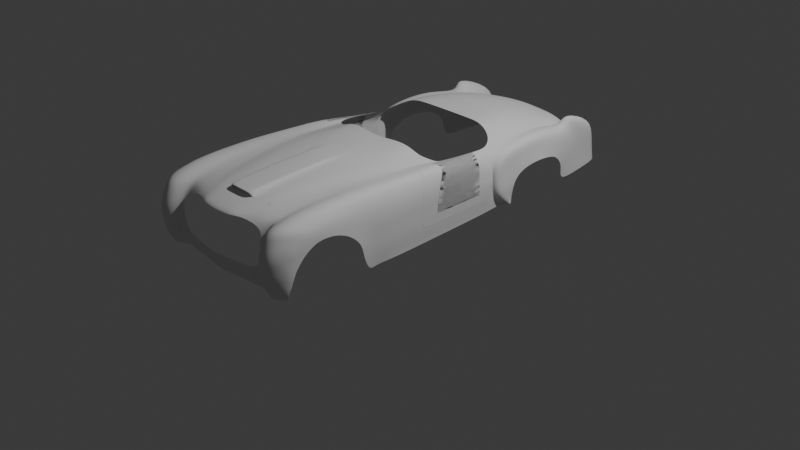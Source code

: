 # Source: 15.blend  (saved by Blender 4.0.36; exported with 4.5.12 LTS)
import bpy
from mathutils import Matrix  # noqa: F401  (used for matrix-valued properties, if any)

bpy.ops.wm.read_factory_settings(use_empty=True)
scene = bpy.context.scene
scene.name = 'Scene'

# ---- collections
col_collection = bpy.data.collections.new('Collection'); scene.collection.children.link(col_collection)
col_reference = bpy.data.collections.new('Reference'); scene.collection.children.link(col_reference)

# ---- world
world_world = bpy.data.worlds.new('World'); scene.world = world_world
world_world.use_nodes = True; world_world.node_tree.nodes.clear()
_N = world_world.node_tree.nodes; _L = world_world.node_tree.links
n0 = _N.new('ShaderNodeOutputWorld'); n0.name = 'World Output'; n0.location = (300, 300)
n1 = _N.new('ShaderNodeBackground'); n1.name = 'Background'; n1.location = (10, 300)
n1.inputs[0].default_value = (0.05088, 0.05088, 0.05088, 1.0)
_L.new(n1.outputs[0], n0.inputs[0])
n0.is_active_output = True
world_world.color = (0.05088, 0.05088, 0.05088)
world_world.use_sun_shadow = False
world_world.sun_shadow_jitter_overblur = 0.0

# ---- cameras
cam_camera = bpy.data.cameras.new('Camera')
cam_camera.clip_end = 100.0
cam_camera.ortho_scale = 7.314

# ---- lights
light_light = bpy.data.lights.new('Light', 'POINT')
light_light.transmission_factor = 0.0
light_light.use_soft_falloff = False
light_light.energy = 1000.0
light_light.shadow_soft_size = 0.1
light_light.shadow_maximum_resolution = 0.006
light_light.use_absolute_resolution = True

# ---- meshes
me_plane = bpy.data.meshes.new('Plane')
me_plane.from_pydata([(1.117, -1.038, -0.03583), (0.9004, 0.9897, -0.0998), (0.0, -1.088, 0.03806), (0.0, 1.056, -0.06999), (0.6143, -1.084, 0.01201), (0.4366, 1.03, -0.07747), (1.056, -0.3773, 0.005515), (0.0, -0.3956, 0.1707), (0.5489, -0.3872, 0.1041), (0.9621, 0.3333, -0.006381), (0.0, 0.3107, 0.1599), (0.475, 0.3243, 0.1019), (0.5489, -0.3872, 0.1041), (0.0, -0.3956, 0.1707)], [], [(11, 9, 1, 5), (10, 11, 5, 3), (2, 4, 8, 7), (4, 0, 6, 8), (7, 8, 11, 10), (8, 6, 9, 11)])
me_plane.polygons.foreach_set('use_smooth', [True] * 6)
_uv = me_plane.uv_layers.new(name='UVMap')
_uv.uv.foreach_set('vector', [0.7558, 0.6208, 1.0, 0.6581, 1.0, 1.0, 0.7558, 1.0, 0.5, 0.6017, 0.7558, 0.6208, 0.7558, 1.0, 0.5, 1.0, 0.5, 0.0, 0.7558, 0.0, 0.7558, 0.2893, 0.5, 0.2893, 0.7558, 0.0, 1.0, 0.0, 1.0, 0.2893, 0.7558, 0.2893, 0.5, 0.2893, 0.7558, 0.2893, 0.7558, 0.6208, 0.5, 0.6017, 0.7558, 0.2893, 1.0, 0.2893, 1.0, 0.6581, 0.7558, 0.6208])
me_plane.materials.append(None)
me_plane.update()
me_plane_001 = bpy.data.meshes.new('Plane.001')
me_plane_001.from_pydata([(0.5433, -0.8505, -0.0173), (1.062, 1.193, -0.09552), (0.0, -0.9774, -4.631e-05), (0.0, 1.056, 0.05282), (0.838, 0.09689, -0.03318), (0.7044, -0.4551, -0.01697), (0.318, -0.9516, -0.002179), (0.5883, 1.1, -0.00911), (0.4695, 0.05405, 0.0417), (0.3893, -0.5022, 0.03719), (0.6202, -0.6919, -0.0206), (0.0, -0.8872, 0.006186), (0.3412, -0.8153, 0.01057), (0.9415, 0.6365, -0.06465), (0.5326, 0.5986, 0.01112), (0.2416, 1.077, 0.03868), (0.2379, 0.03262, 0.04446), (0.2395, -0.5486, 0.03842), (0.1905, -0.964, -0.001154), (0.2423, -0.8265, 0.0145), (0.2418, 0.578, 0.0285), (0.4515, -0.9052, -0.01005), (0.8301, 1.141, -0.04761), (0.6671, 0.0805, 0.01052), (0.5651, -0.4733, 0.01765), (0.4925, -0.7518, 0.01069), (0.7517, 0.6222, -0.01975), (0.0, 0.558, 0.07758), (0.0, -0.5463, 0.09779), (0.0, 0.01228, 0.09943), (0.2327, 0.03306, 0.09182), (0.0, -0.8568, 0.09445), (0.2343, -0.5478, 0.09117), (0.24, -0.8195, 0.08955), (0.2366, 0.5777, 0.0667), (0.1711, 1.07, 0.04296), (0.2222, -0.8762, 0.004594), (0.1649, 0.02677, 0.09412), (0.166, -0.5473, 0.09317), (0.1594, -0.8544, 0.09294), (0.1676, 0.5717, 0.06999), (0.0, -0.8574, 0.08704), (0.0, -0.8604, 0.008139), (0.1778, -0.8577, 0.006032), (0.2222, -0.8457, 0.06537), (0.225, -0.8028, 0.006995), (0.1594, -0.855, 0.08552), (0.0, -0.8235, 0.08289), (0.0, -0.8259, 0.01141), (0.1684, -0.8232, 0.009708), (0.2243, -0.8201, 0.08071), (0.1589, -0.8234, 0.05377), (0.0, -0.718, 0.06668), (0.0, -0.7201, 0.01423), (0.1819, -0.7185, 0.01326), (0.2204, -0.7158, 0.06529), (0.2265, -0.7175, 0.01689), (0.1812, -0.7165, 0.06571), (0.5926, -0.7488, -0.01941), (0.3329, -0.8642, 0.005994), (0.4778, -0.8069, 0.003244)], [], [(26, 13, 1, 22), (24, 5, 4, 23), (25, 10, 5, 24), (19, 12, 9, 17), (17, 9, 8, 16), (20, 14, 7, 15), (36, 59, 12, 19), (60, 58, 10, 25), (16, 8, 14, 20), (23, 4, 13, 26), (20, 15, 34), (39, 31, 41, 46), (19, 17, 32, 33), (8, 23, 26, 14), (59, 60, 25, 12), (12, 25, 24, 9), (9, 24, 23, 8), (14, 26, 22, 7), (37, 30, 34, 40), (40, 34, 15, 35), (38, 32, 30, 37), (39, 33, 32, 38), (17, 16, 30, 32), (16, 20, 34, 30), (31, 39, 38, 28), (28, 38, 37, 29), (27, 40, 35, 3), (29, 37, 40, 27), (11, 36, 43, 42), (2, 18, 36, 11), (42, 43, 49, 48), (19, 33, 44, 45), (33, 39, 46, 44), (49, 45, 56, 54), (48, 49, 54, 53), (45, 44, 50), (44, 46, 51, 50), (46, 41, 47, 51), (54, 56, 55, 57), (53, 54, 57, 52), (45, 50, 55, 56), (50, 51, 57, 55), (51, 47, 52, 57), (6, 21, 60, 59), (21, 0, 58, 60), (18, 6, 59, 36), (36, 19, 45, 49, 43)])
me_plane_001.polygons.foreach_set('use_smooth', [True] * 47)
_k = {(19, 33): 0.2767, (44, 45): 0.7596, (41, 46): 0.7596, (44, 46): 0.7596}
me_plane_001.attributes.new('crease_edge', 'FLOAT', 'EDGE').data.foreach_set('value', [_k.get((min(e.vertices), max(e.vertices)), 0.0) for e in me_plane_001.edges])
_uv = me_plane_001.uv_layers.new(name='UVMap')
_uv.uv.foreach_set('vector', [0.9155, 0.7515, 1.0, 0.7515, 1.0, 1.0, 0.9155, 1.0, 0.9155, 0.2004, 1.0, 0.2004, 1.0, 0.481, 0.9155, 0.481, 0.9155, 0.05908, 1.0, 0.05908, 1.0, 0.2004, 0.9155, 0.2004, 0.6753, 0.04712, 0.7926, 0.05908, 0.7926, 0.2004, 0.6753, 0.1875, 0.6753, 0.1875, 0.7926, 0.2004, 0.7926, 0.481, 0.6455, 0.481, 0.6411, 0.7515, 0.7926, 0.7515, 0.7926, 1.0, 0.6276, 1.0, 0.6753, 0.03021, 0.7926, 0.03787, 0.7926, 0.05908, 0.6753, 0.04712, 0.9155, 0.03787, 1.0, 0.03787, 1.0, 0.05908, 0.9155, 0.05908, 0.6455, 0.481, 0.7926, 0.481, 0.7926, 0.7515, 0.6411, 0.7515, 0.9155, 0.481, 1.0, 0.481, 1.0, 0.7515, 0.9155, 0.7515, 0.6411, 0.7515, 0.6276, 1.0, 0.6411, 0.7515, 0.6222, 0.0494, 0.5, 0.05465, 0.5, 0.05465, 0.6222, 0.0494, 0.6753, 0.04712, 0.6753, 0.1875, 0.6753, 0.1875, 0.6753, 0.04712, 0.7926, 0.481, 0.9155, 0.481, 0.9155, 0.7515, 0.7926, 0.7515, 0.7926, 0.03787, 0.9155, 0.03787, 0.9155, 0.05908, 0.7926, 0.05908, 0.7926, 0.05908, 0.9155, 0.05908, 0.9155, 0.2004, 0.7926, 0.2004, 0.7926, 0.2004, 0.9155, 0.2004, 0.9155, 0.481, 0.7926, 0.481, 0.7926, 0.7515, 0.9155, 0.7515, 0.9155, 1.0, 0.7926, 1.0, 0.6014, 0.481, 0.6455, 0.481, 0.6411, 0.7515, 0.5984, 0.7515, 0.5984, 0.7515, 0.6411, 0.7515, 0.6276, 1.0, 0.589, 1.0, 0.6222, 0.1914, 0.6753, 0.1875, 0.6455, 0.481, 0.6014, 0.481, 0.6222, 0.0494, 0.6753, 0.04712, 0.6753, 0.1875, 0.6222, 0.1914, 0.6753, 0.1875, 0.6455, 0.481, 0.6455, 0.481, 0.6753, 0.1875, 0.6455, 0.481, 0.6411, 0.7515, 0.6411, 0.7515, 0.6455, 0.481, 0.5, 0.05465, 0.6222, 0.0494, 0.6222, 0.1914, 0.5, 0.2004, 0.5, 0.2004, 0.6222, 0.1914, 0.6014, 0.481, 0.5, 0.481, 0.5, 0.7515, 0.5984, 0.7515, 0.589, 1.0, 0.5, 1.0, 0.5, 0.481, 0.6014, 0.481, 0.5984, 0.7515, 0.5, 0.7515, 0.5, 0.05465, 0.6222, 0.0494, 0.6222, 0.0494, 0.5, 0.05465, 0.5, 0.0, 0.6753, 0.0, 0.6222, 0.0494, 0.5, 0.05465, 0.5, 0.05465, 0.6222, 0.0494, 0.6222, 0.0494, 0.5, 0.05465, 0.6753, 0.04712, 0.6753, 0.04712, 0.6753, 0.04712, 0.6753, 0.04712, 0.6753, 0.04712, 0.6222, 0.0494, 0.6222, 0.0494, 0.6753, 0.04712, 0.6222, 0.0494, 0.6752, 0.04713, 0.6753, 0.04712, 0.6222, 0.0494, 0.5, 0.05465, 0.6222, 0.0494, 0.6222, 0.0494, 0.5, 0.05465, 0.6753, 0.04712, 0.6753, 0.04712, 0.6753, 0.04712, 0.6753, 0.04712, 0.6222, 0.0494, 0.6222, 0.0494, 0.6753, 0.04712, 0.6222, 0.0494, 0.5, 0.05465, 0.5, 0.05465, 0.6222, 0.0494, 0.6222, 0.0494, 0.6753, 0.04712, 0.6753, 0.04712, 0.6222, 0.0494, 0.5, 0.05465, 0.6222, 0.0494, 0.6222, 0.0494, 0.5, 0.05465, 0.6752, 0.04713, 0.6753, 0.04712, 0.6753, 0.04712, 0.6753, 0.04712, 0.6753, 0.04712, 0.6222, 0.0494, 0.6222, 0.0494, 0.6753, 0.04712, 0.6222, 0.0494, 0.5, 0.05465, 0.5, 0.05465, 0.6222, 0.0494, 0.7926, 0.0, 0.9155, 0.0, 0.9155, 0.03787, 0.7926, 0.03787, 0.9155, 0.0, 1.0, 0.0, 1.0, 0.03787, 0.9155, 0.03787, 0.6753, 0.0, 0.7926, 0.0, 0.7926, 0.03787, 0.6753, 0.03021, 0.6222, 0.0494, 0.6753, 0.04712, 0.6752, 0.04713, 0.6222, 0.0494, 0.6222, 0.0494])
me_plane_001.update()
me_plane_002 = bpy.data.meshes.new('Plane.002')
me_plane_002.from_pydata([(0.5543, -0.8505, -0.0173), (0.9682, 1.308, -0.125), (0.0, -0.9774, -4.631e-05), (0.0, 1.187, 0.01399), (0.9273, 0.5868, -0.06127), (0.0, 0.4878, 0.04123), (0.7509, -0.2139, -0.02601), (0.0, -0.3058, 0.04599), (0.318, -0.9516, -0.002179), (0.5852, 1.23, -0.0339), (0.524, 0.5302, 0.01855), (0.4219, -0.2614, 0.03989), (0.6173, -0.6744, -0.02042), (0.0, -0.829, 0.009781), (0.3447, -0.7931, 0.007595), (0.339, 1.198, -0.00756), (0.3083, 0.4985, 0.04738), (0.2516, -0.279, 0.04384), (0.1905, -0.964, -0.001154), (0.2064, -0.8075, 0.00869), (0.4515, -0.9052, -0.01005), (0.8468, 1.27, -0.07536), (0.7412, 0.5604, -0.01335), (0.6073, -0.2327, 0.01576), (0.4976, -0.7315, 0.01137), (1.222, -1.337, -1.015), (1.168, -1.357, -0.9708), (1.183, -1.407, -0.8833), (1.189, -1.436, -0.7633), (1.193, -1.449, -0.6807), (1.198, -1.458, -0.5512), (1.198, -1.455, -0.4233), (1.198, -1.425, -0.3126), (1.198, -1.357, -0.1822), (1.2, -1.265, -0.05831), (1.198, -1.131, -0.0005796), (1.198, -0.947, 0.03533), (1.198, -0.7438, 0.04828), (1.198, -0.5517, 0.0519), (1.198, 0.2002, 0.01325), (1.197, 0.5457, -0.02292), (1.159, -1.323, -1.027), (0.9634, -1.226, -0.9043), (0.9651, -1.235, -0.8185), (0.9662, -1.239, -0.729), (0.9659, -1.247, -0.642), (0.9656, -1.253, -0.5217), (0.9652, -1.249, -0.4026), (0.9646, -1.209, -0.3046), (0.9715, -1.085, -0.1809), (0.9659, -0.9389, -0.07182), (0.9681, -0.7356, -0.05974), (0.9756, -0.6001, -0.04347), (0.982, -0.4513, -0.03508), (0.9938, -0.289, -0.02756), (1.036, 0.2814, -0.03233), (1.054, 0.6184, -0.04924), (0.9624, -1.222, -1.035), (1.254, -1.383, -0.8476), (1.24, -1.356, -0.9321), (1.271, -1.398, -0.7077), (1.28, -1.402, -0.6287), (1.292, -1.396, -0.493), (1.305, -1.382, -0.3853), (1.311, -1.327, -0.252), (1.318, -1.234, -0.1408), (1.323, -1.138, -0.02262), (1.321, -0.9362, 0.008946), (1.33, -0.7032, 0.03501), (1.332, -0.4794, 0.0383), (1.335, -0.2753, 0.03475), (1.339, 0.3727, -0.005958), (1.338, 0.6608, -0.03517), (1.377, -1.186, -0.9488), (1.398, -1.161, -0.8821), (1.418, -1.119, -0.7571), (1.43, -1.061, -0.6234), (1.438, -0.9991, -0.5429), (1.447, -0.9193, -0.452), (1.456, -0.8306, -0.3888), (1.462, -0.6973, -0.3204), (1.471, -0.5585, -0.3121), (1.474, -0.4064, -0.333), (1.477, -0.259, -0.3887), (1.478, -0.1111, -0.4826), (1.479, 0.01714, -0.621), (1.473, 0.0763, -0.748), (1.457, 0.1049, -0.93), (1.422, -1.1, -0.7081), (1.363, -1.198, -1.037), (1.399, -0.782, -0.05068), (1.403, -0.9902, -0.0737), (1.405, -0.5476, -0.02992), (1.332, -1.287, -0.8758), (1.348, -1.293, -0.7328), (1.357, -1.292, -0.6545), (1.368, -1.279, -0.5216), (1.383, -1.255, -0.4175), (1.392, -1.192, -0.2849), (1.398, -1.102, -0.1919), (1.408, -0.323, -0.03716), (1.411, -0.1251, -0.04967), (1.319, -1.27, -0.959), (1.3, -1.254, -1.032), (1.031, -1.297, -1.029), (1.036, -1.336, -0.9655), (1.043, -1.376, -0.8753), (1.047, -1.399, -0.7604), (1.048, -1.41, -0.6866), (1.051, -1.416, -0.5609), (1.051, -1.411, -0.4289), (1.051, -1.374, -0.3229), (1.052, -1.322, -0.1902), (1.055, -1.229, -0.07068), (1.057, -1.045, -0.03209), (1.061, -0.8823, -0.005656), (1.064, -0.7027, 0.005191), (1.07, -0.5092, 0.01098), (1.094, 0.1669, -0.01095), (1.105, 0.5455, -0.03916), (1.429, 0.1746, -1.106), (1.413, 0.24, -1.194), (1.422, 0.4978, -1.107), (1.422, 0.7274, -1.128), (1.417, 0.7372, -1.206), (1.414, 0.5239, -1.188), (1.445, 0.4731, -0.9322), (1.444, 0.7224, -0.9523), (1.456, 0.709, -0.7721), (1.457, 0.4674, -0.7526), (1.462, 0.6969, -0.6406), (1.463, 0.4561, -0.6218), (1.415, 0.4883, -0.09648), (1.465, 0.5199, -0.2711), (1.414, 0.7625, -0.124), (1.464, 0.7781, -0.2958), (1.452, -0.6657, -0.1306), (1.444, -0.8648, -0.138), (1.455, -0.4547, -0.1241), (1.368, -1.234, -0.8728), (1.386, -1.22, -0.7325), (1.395, -1.212, -0.6619), (1.407, -1.187, -0.5438), (1.416, -1.146, -0.4457), (1.437, -1.073, -0.3258), (1.438, -0.9712, -0.2356), (1.458, -0.2411, -0.1557), (1.46, -0.0636, -0.1886), (1.351, -1.234, -0.9514), (1.331, -1.228, -1.034), (1.198, -0.1116, 0.03428), (1.019, 0.03325, -0.02568), (1.338, 0.1239, 0.01297), (1.085, -0.1037, 0.002183), (1.414, 0.2532, -0.07714), (1.463, 0.2942, -0.2461), (1.146, 2.955, -0.3804), (1.17, 2.938, -0.4093), (1.309, 2.845, -1.369), (1.314, 2.85, -1.304), (1.335, 2.863, -1.148), (1.346, 2.876, -0.9819), (1.351, 2.878, -0.8645), (1.237, 2.925, -0.491), (1.318, 2.908, -0.5913), (1.288, 1.825, -0.1706), (1.23, 2.131, -0.248), (1.202, 2.678, -0.3413), (1.152, 2.68, -0.339), (1.162, 2.128, -0.2461), (1.185, 1.77, -0.1677), (1.424, 1.606, -0.7249), (1.403, 1.988, -0.769), (1.367, 2.634, -0.8435), (1.333, 2.655, -0.5643), (1.409, 2.054, -0.43), (1.43, 1.678, -0.3826), (1.375, 1.817, -0.2323), (1.357, 2.155, -0.2802), (1.29, 2.669, -0.4224), (1.384, 1.56, -1.203), (1.364, 1.943, -1.235), (1.329, 2.591, -1.29), (1.418, 1.588, -0.8515), (1.397, 1.971, -0.8925), (1.362, 2.618, -0.9619), (1.379, 1.554, -1.273), (1.359, 1.938, -1.304), (1.324, 2.586, -1.356), (1.406, 1.574, -1.027), (1.385, 1.957, -1.065), (1.35, 2.604, -1.13), (1.467, -0.621, -0.2317), (1.459, -0.7983, -0.2271), (1.469, -0.4427, -0.238), (1.385, -1.196, -0.8793), (1.405, -1.169, -0.7484), (1.412, -1.156, -0.6895), (1.422, -1.125, -0.5899), (1.431, -1.074, -0.5016), (1.442, -0.9987, -0.3975), (1.453, -0.8948, -0.3142), (1.471, -0.261, -0.2824), (1.472, -0.1122, -0.3335), (1.366, -1.209, -0.9508), (1.473, 0.4657, -0.4616), (1.473, 0.7079, -0.4831), (1.348, -1.212, -1.036), (1.472, 0.2615, -0.4398), (1.334, 2.893, -0.7277), (1.435, 1.635, -0.5701), (1.414, 2.006, -0.6153), (1.35, 2.643, -0.7036), (0.7958, -0.01853, -0.03334), (0.8592, 0.2664, -0.04548), (0.0, -0.1102, 0.04724), (0.0, 0.1728, 0.04631), (0.4484, -0.06646, 0.03832), (0.4852, 0.2157, 0.03186), (0.2669, -0.08385, 0.04181), (0.2876, 0.1987, 0.03666), (0.6415, -0.038, 0.01111), (0.6896, 0.2445, 0.001513), (0.6585, -0.5545, -0.01919), (0.0, -0.6785, 0.02685), (0.3682, -0.6379, 0.02428), (0.2202, -0.654, 0.02702), (0.5329, -0.5924, 0.01604), (1.462, 0.2483, -0.6139), (1.411, 0.3689, -1.175), (1.457, 0.2542, -0.7354), (1.422, 0.321, -1.09), (1.445, 0.2703, -0.9158), (1.461, 0.1029, -0.2168), (1.198, -0.3536, 0.04596), (1.006, -0.1398, -0.02538), (1.337, -0.08804, 0.02579), (1.077, -0.3213, 0.008626), (1.412, 0.05289, -0.06228), (1.472, 0.03179, -0.4201), (0.7049, -0.3851, -0.02242), (0.0, -0.4922, 0.03685), (0.3952, -0.4496, 0.03256), (0.236, -0.4665, 0.03597), (0.5703, -0.4129, 0.01612), (1.178, 1.335, -0.1339), (1.043, 1.335, -0.1523), (1.317, 1.39, -0.1108), (1.112, 1.326, -0.132), (1.401, 1.242, -1.175), (1.423, 1.256, -0.9974), (1.396, 1.237, -1.247), (1.436, 1.265, -0.8198), (1.441, 1.275, -0.691), (1.395, 1.382, -0.1837), (1.446, 1.323, -0.3454), (1.452, 1.299, -0.5352), (0.7974, -1.018, -0.07438), (0.0, -1.249, -0.03901), (0.3191, -1.223, -0.04114), (0.1917, -1.236, -0.04011), (0.4527, -1.094, -0.05567), (0.8399, -1.102, -0.1576), (0.0, -1.29, -0.07023), (0.3183, -1.258, -0.07404), (0.1908, -1.274, -0.07277), (0.4648, -1.159, -0.08618), (0.8908, -1.214, -0.3026), (0.9079, -1.24, -0.3867), (0.9068, -1.25, -0.5074), (0.0, -1.367, -0.958), (0.8507, -1.276, -0.7027), (0.0, -1.398, -0.8664), (0.0, -1.416, -0.7713), (0.0, -1.415, -0.7091), (0.0, -1.335, -1.026), (0.6349, -1.318, -0.7169), (0.4787, -1.343, -0.7149), (0.3226, -1.372, -0.7126), (0.1664, -1.393, -0.7109), (0.1664, -1.396, -0.7729), (0.3226, -1.377, -0.7744), (0.4788, -1.35, -0.7767), (0.635, -1.326, -0.7786), (0.7774, -1.303, -0.7778), (0.7819, -1.297, -0.8745), (0.6342, -1.307, -0.8737), (0.4741, -1.328, -0.872), (0.3222, -1.359, -0.8695), (0.1662, -1.377, -0.868), (0.1659, -1.347, -0.9597), (0.3216, -1.328, -0.9612), (0.4773, -1.302, -0.9633), (0.633, -1.285, -0.9647), (0.7825, -1.279, -0.9652), (0.1657, -1.314, -1.027), (0.3212, -1.296, -1.029), (0.4767, -1.273, -1.031), (0.6322, -1.257, -1.032), (0.7836, -1.243, -1.033), (0.9754, 1.87, -0.1986), (0.0, 1.721, -0.06362), (0.65, 1.806, -0.06962), (0.4001, 1.775, -0.03552), (0.8553, 1.805, -0.1599), (1.063, 1.925, -0.2365), (0.6249, 1.611, -0.0441), (0.9686, 1.663, -0.1707), (0.3406, 1.54, -0.0561), (0.8301, 1.613, -0.1305), (0.0, 1.529, -0.03424), (1.044, 1.701, -0.205), (1.11, 1.695, -0.1915), (1.125, 1.969, -0.2379), (0.7496, 3.741, -0.2313), (0.5702, 5.407, -0.8236), (0.0, 3.758, -0.2204), (0.0, 5.449, -0.8148), (0.4274, 3.766, -0.2112), (0.3018, 5.426, -0.8141), (0.6904, 4.339, -0.3899), (0.0, 4.361, -0.327), (0.3948, 4.354, -0.3395), (0.6124, 4.896, -0.5808), (0.0, 4.915, -0.516), (0.3336, 4.912, -0.5511), (1.032, 3.174, -0.3083), (0.7667, 3.271, -0.1742), (0.4524, 3.305, -0.1879), (0.0, 3.311, -0.1884), (1.008, 3.737, -0.3438), (0.972, 4.322, -0.4564), (0.9126, 4.867, -0.6203), (0.8526, 5.304, -0.8661), (0.8061, 5.555, -1.554), (1.387, 3.529, -0.4349), (1.347, 4.132, -0.4564), (1.305, 4.763, -0.6518), (1.287, 5.158, -0.9572), (1.255, 5.299, -1.157), (1.24, 5.495, -1.532), (1.391, 3.044, -0.5261), (1.392, 2.943, -0.6607), (1.413, 2.918, -0.9957), (1.38, 3.168, -1.384), (1.395, 3.091, -1.306), (1.415, 2.941, -1.132), (1.401, 2.922, -0.8705), (1.391, 3.23, -0.4817), (0.8249, 5.423, -1.232), (1.157, 3.293, -0.4024), (1.147, 3.61, -0.4197), (1.109, 4.133, -0.4785), (0.9829, 4.763, -0.6805), (0.9358, 5.165, -0.9534), (0.9503, 5.533, -1.535), (1.427, 3.987, -0.8587), (1.404, 4.221, -0.9185), (1.395, 4.346, -0.9749), (1.374, 4.48, -1.115), (1.356, 4.537, -1.271), (1.339, 4.51, -1.503), (1.424, 3.574, -0.8587), (1.421, 3.417, -0.9144), (1.426, 3.277, -1.077), (1.394, 3.249, -1.355), (1.404, 3.24, -1.298), (1.417, 3.247, -1.187), (1.423, 3.322, -0.9956), (1.425, 3.786, -0.8462), (1.424, 3.158, -1.309), (1.427, 3.197, -1.366), (1.423, 3.091, -1.165), (1.425, 3.094, -1.041), (1.415, 3.118, -0.9363), (1.399, 3.176, -0.788), (1.393, 3.306, -0.6808), (1.39, 3.506, -0.634), (1.386, 3.755, -0.6219), (1.378, 4.169, -0.6433), (1.36, 4.481, -0.814), (1.335, 4.729, -1.029), (1.312, 4.871, -1.232), (1.312, 5.018, -1.499), (1.293, 3.093, -1.378), (1.299, 3.03, -1.313), (1.309, 2.91, -1.148), (1.297, 2.895, -0.9952), (1.294, 2.899, -0.8696), (1.284, 2.919, -0.6702), (1.281, 3.004, -0.5368), (1.263, 3.16, -0.4293), (1.241, 3.486, -0.405), (1.199, 4.136, -0.4303), (1.015, 4.763, -0.6486), (1.064, 5.537, -0.7529), (1.047, 5.581, -1.12), (1.025, 5.625, -1.528), (0.9405, 5.322, -1.235), (1.376, 4.701, -0.3613), (1.121, 4.701, -0.3613), (0.554, 5.548, -1.158), (0.0, 5.59, -1.149), (0.3136, 5.567, -1.148), (0.5491, 5.59, -1.557), (0.0, 5.621, -1.559), (0.3088, 5.604, -1.558), (1.244, 5.537, -0.7561), (1.177, 5.625, -1.528), (1.217, 5.589, -1.096), (0.9827, 5.227, -0.9053), (0.9729, 5.548, -1.536), (0.9865, 5.372, -1.194)], [], [(248, 246, 56, 119), (222, 214, 4, 22), (244, 240, 6, 23), (243, 242, 11, 17), (220, 218, 10, 16), (22, 4, 1, 21), (18, 8, 14, 19), (20, 0, 12, 24), (22, 21, 9, 10), (2, 18, 19, 13), (216, 220, 16, 5), (241, 243, 17, 7), (16, 10, 9, 15), (8, 20, 24, 14), (242, 244, 23, 11), (218, 222, 22, 10), (104, 41, 26, 105), (106, 43, 42, 105), (107, 44, 43, 106), (108, 45, 44, 107), (109, 46, 45, 108), (110, 47, 46, 109), (111, 48, 47, 110), (112, 49, 48, 111), (114, 51, 50, 113), (115, 52, 51, 114), (116, 53, 52, 115), (117, 54, 53, 116), (237, 235, 54, 117), (119, 56, 55, 118), (245, 40, 72, 247), (25, 59, 26, 41), (27, 26, 59, 58), (28, 27, 58, 60), (29, 28, 60, 61), (30, 29, 61, 62), (31, 30, 62, 63), (32, 31, 63, 64), (33, 32, 64, 65), (35, 34, 66, 67), (36, 35, 67, 68), (37, 36, 68, 69), (38, 37, 69, 70), (234, 38, 70, 236), (40, 39, 71, 72), (119, 40, 245, 248), (59, 25, 103, 102), (93, 94, 60, 58), (196, 75, 88, 197), (197, 88, 76, 198), (198, 76, 77, 199), (199, 77, 78, 200), (200, 78, 79, 201), (34, 33, 65, 66), (113, 50, 49, 112), (201, 79, 80, 193), (90, 67, 66, 91), (90, 92, 68, 67), (194, 82, 83, 202), (202, 83, 84, 203), (69, 100, 101, 70), (68, 92, 100, 69), (136, 138, 92, 90), (136, 90, 91, 137), (65, 99, 91, 66), (64, 98, 99, 65), (63, 97, 98, 64), (62, 96, 97, 63), (61, 95, 96, 62), (60, 94, 95, 61), (139, 140, 94, 93), (59, 102, 93, 58), (148, 139, 93, 102), (149, 148, 102, 103), (34, 113, 112, 33), (346, 386, 385, 345), (40, 119, 118, 39), (234, 237, 117, 38), (38, 117, 116, 37), (37, 116, 115, 36), (36, 115, 114, 35), (35, 114, 113, 34), (33, 112, 111, 32), (32, 111, 110, 31), (31, 110, 109, 30), (30, 109, 108, 29), (29, 108, 107, 28), (28, 107, 106, 27), (27, 106, 105, 26), (57, 104, 105, 42), (171, 210, 256, 253), (191, 182, 159, 160), (186, 180, 249, 251), (126, 122, 123, 127), (249, 180, 189, 250), (127, 250, 252, 128), (230, 232, 126, 129), (129, 126, 127, 128), (251, 249, 123, 124), (229, 125, 122, 231), (125, 124, 123, 122), (253, 130, 128, 252), (129, 128, 130, 131), (253, 256, 206, 130), (236, 70, 101, 238), (205, 131, 130, 206), (134, 254, 247, 72), (254, 177, 165, 247), (255, 176, 177, 254), (255, 256, 210, 176), (135, 255, 254, 134), (206, 256, 255, 135), (71, 132, 134, 72), (132, 133, 135, 134), (207, 204, 148, 149), (204, 195, 139, 148), (195, 196, 140, 139), (192, 136, 137, 193), (192, 194, 138, 136), (100, 146, 147, 101), (92, 138, 146, 100), (99, 145, 137, 91), (98, 144, 145, 99), (97, 143, 144, 98), (96, 142, 143, 97), (95, 141, 142, 96), (94, 140, 141, 95), (233, 238, 101, 147), (133, 132, 154, 155), (71, 152, 154, 132), (39, 118, 153, 150), (39, 150, 152, 71), (118, 55, 151, 153), (239, 208, 155, 233), (208, 205, 133, 155), (168, 167, 157, 156), (212, 173, 162, 209), (167, 179, 163, 157), (191, 190, 181, 182), (173, 185, 161, 162), (179, 174, 164, 163), (182, 188, 158, 159), (185, 191, 160, 161), (87, 120, 231, 232), (190, 191, 185, 184), (183, 189, 190, 184), (187, 188, 182, 181), (180, 186, 187, 181), (174, 179, 178, 175), (177, 176, 175, 178), (184, 185, 173, 172), (250, 189, 183, 252), (171, 183, 184, 172), (189, 180, 181, 190), (178, 179, 167, 166), (165, 177, 178, 166), (175, 211, 212, 174), (210, 171, 172, 211), (312, 311, 246, 248), (170, 312, 248, 245), (170, 165, 166, 169), (172, 173, 212, 211), (166, 167, 168, 169), (176, 210, 211, 175), (21, 309, 306, 9), (174, 212, 209, 164), (81, 82, 194, 192), (81, 192, 193, 80), (74, 75, 196, 195), (73, 74, 195, 204), (89, 73, 204, 207), (1, 4, 56, 246), (133, 205, 206, 135), (146, 202, 203, 147), (138, 194, 202, 146), (145, 201, 193, 137), (144, 200, 201, 145), (143, 199, 200, 144), (142, 198, 199, 143), (141, 197, 198, 142), (140, 196, 197, 141), (11, 23, 221, 217), (217, 221, 222, 218), (7, 17, 219, 215), (215, 219, 220, 216), (17, 11, 217, 219), (219, 217, 218, 220), (23, 6, 213, 221), (221, 213, 214, 222), (14, 24, 227, 225), (13, 19, 226, 224), (19, 14, 225, 226), (24, 12, 223, 227), (121, 229, 231, 120), (86, 87, 232, 230), (249, 250, 127, 123), (203, 239, 233, 147), (155, 154, 238, 233), (152, 236, 238, 154), (150, 153, 237, 234), (150, 234, 236, 152), (153, 151, 235, 237), (205, 208, 228, 131), (85, 228, 208, 239), (84, 85, 239, 203), (129, 131, 228, 230), (86, 230, 228, 85), (225, 227, 244, 242), (224, 226, 243, 241), (226, 225, 242, 243), (227, 223, 240, 244), (171, 253, 252, 183), (245, 247, 165, 170), (4, 214, 55, 56), (55, 214, 213, 151), (151, 213, 6, 235), (6, 240, 54, 235), (54, 240, 223, 53), (53, 223, 12, 52), (12, 0, 51, 52), (20, 8, 259, 261), (51, 0, 257, 50), (8, 18, 260, 259), (18, 2, 258, 260), (0, 20, 261, 257), (261, 259, 264, 266), (259, 260, 265, 264), (50, 257, 262, 49), (260, 258, 263, 265), (257, 261, 266, 262), (49, 262, 267, 48), (48, 267, 268, 47), (47, 268, 269, 46), (46, 269, 271, 45), (280, 279, 274, 273), (290, 289, 272, 270), (295, 290, 270, 275), (289, 280, 273, 272), (43, 44, 284, 285), (285, 284, 283, 286), (286, 283, 282, 287), (287, 282, 281, 288), (288, 281, 280, 289), (57, 42, 294, 299), (299, 294, 293, 298), (298, 293, 292, 297), (297, 292, 291, 296), (296, 291, 290, 295), (42, 43, 285, 294), (294, 285, 286, 293), (293, 286, 287, 292), (292, 287, 288, 291), (291, 288, 289, 290), (44, 45, 271, 284), (284, 271, 276, 283), (283, 276, 277, 282), (282, 277, 278, 281), (281, 278, 279, 280), (308, 306, 302, 303), (309, 307, 300, 304), (307, 311, 305, 300), (310, 308, 303, 301), (306, 309, 304, 302), (15, 308, 310, 3), (1, 307, 309, 21), (16, 15, 3, 5), (9, 306, 308, 15), (246, 311, 307, 1), (313, 305, 311, 312), (169, 313, 312, 170), (325, 323, 315, 319), (324, 325, 319, 317), (316, 318, 322, 321), (318, 314, 320, 322), (321, 322, 325, 324), (329, 328, 318, 316), (318, 328, 327, 314), (315, 323, 332, 333), (322, 320, 323, 325), (320, 314, 330, 331), (326, 330, 314, 327), (384, 344, 345, 385), (367, 372, 370, 366), (386, 346, 343, 387), (387, 343, 347, 388), (388, 347, 342, 389), (389, 342, 341, 390), (390, 341, 348, 391), (157, 350, 326, 156), (349, 333, 354, 398), (333, 332, 353, 354), (323, 320, 331, 332), (331, 330, 351, 352), (330, 326, 350, 351), (371, 365, 366, 370), (345, 370, 372, 346), (372, 367, 364, 373), (373, 364, 368, 374), (374, 368, 363, 375), (375, 363, 362, 376), (376, 362, 369, 377), (377, 369, 356, 378), (378, 356, 357, 379), (332, 331, 352, 353), (380, 358, 359, 381), (381, 359, 360, 382), (383, 340, 339, 382), (361, 383, 382, 360), (338, 381, 382, 339), (337, 380, 381, 338), (379, 357, 358, 380), (335, 378, 379, 336), (348, 377, 378, 335), (341, 376, 377, 348), (342, 375, 376, 341), (347, 374, 375, 342), (343, 373, 374, 347), (346, 372, 373, 343), (159, 385, 386, 160), (344, 371, 370, 345), (340, 408, 409, 339), (338, 339, 409, 407), (336, 379, 380, 337), (335, 336, 393, 392), (348, 335, 392, 391), (164, 390, 391, 163), (209, 389, 390, 164), (162, 388, 389, 209), (161, 387, 388, 162), (160, 386, 387, 161), (158, 384, 385, 159), (163, 391, 350, 157), (350, 391, 392, 351), (351, 392, 393, 352), (336, 337, 394, 393), (353, 394, 410, 354), (334, 349, 398, 355), (354, 410, 412, 398), (398, 412, 411, 355), (394, 337, 399, 400), (352, 393, 394, 353), (315, 333, 349, 401), (319, 315, 401, 403), (317, 319, 403, 402), (401, 349, 334, 404), (403, 401, 404, 406), (402, 403, 406, 405), (338, 407, 399, 337), (407, 395, 400, 399), (407, 409, 396, 395), (409, 408, 397, 396), (410, 394, 400, 395), (411, 412, 396, 397), (412, 410, 395, 396), (232, 231, 122, 126)])
me_plane_002.polygons.foreach_set('use_smooth', [True] * 355)
_uv = me_plane_002.uv_layers.new(name='UVMap')
_uv.uv.foreach_set('vector', [0.014, 0.01593, 0.2812, 0.2957, 0.0444, 0.03319, 0.0, 0.0, 0.9155, 0.5604, 1.0, 0.5604, 1.0, 0.7174, 0.9155, 0.7174, 0.9155, 0.2304, 1.0, 0.2304, 1.0, 0.3212, 0.9155, 0.3212, 0.6753, 0.2304, 0.7926, 0.2304, 0.7926, 0.3212, 0.6753, 0.3212, 0.6753, 0.5604, 0.7926, 0.5604, 0.7926, 0.7174, 0.6753, 0.7174, 0.9155, 0.7174, 1.0, 0.7174, 0.971, 0.9862, 0.9155, 0.9862, 0.6753, 0.0, 0.7926, 0.0, 0.7926, 0.06937, 0.6753, 0.06937, 0.9155, 0.0, 1.0, 0.0, 1.0, 0.06937, 0.9155, 0.06937, 0.9155, 0.7174, 0.9155, 0.9862, 0.7926, 0.9862, 0.7926, 0.7174, 0.5, 0.0, 0.6753, 0.0, 0.6753, 0.06937, 0.5, 0.06937, 0.5, 0.5604, 0.6753, 0.5604, 0.6753, 0.7174, 0.5, 0.7174, 0.5, 0.2304, 0.6753, 0.2304, 0.6753, 0.3212, 0.5, 0.3212, 0.6753, 0.7174, 0.7926, 0.7174, 0.7926, 0.9862, 0.6753, 0.9862, 0.7926, 0.0, 0.9155, 0.0, 0.9155, 0.06937, 0.7926, 0.06937, 0.7926, 0.2304, 0.9155, 0.2304, 0.9155, 0.3212, 0.7926, 0.3212, 0.7926, 0.5604, 0.9155, 0.5604, 0.9155, 0.7174, 0.7926, 0.7174, 0.0, 0.0, 0.0, 0.0, 0.0, 0.0, 0.0, 0.0, 0.0, 0.0, 0.0, 0.0, 0.0, 0.0, 0.0, 0.0, 0.0, 0.0, 0.0, 0.0, 0.0, 0.0, 0.0, 0.0, 0.0, 0.0, 0.0, 0.0, 0.0, 0.0, 0.0, 0.0, 0.0, 0.0, -0.006111, 0.0, 0.0, 0.0, 0.0, 0.0, 0.0, 0.0, 0.0, 0.0, -0.006111, 0.0, 0.0, 0.0, 0.0, 0.0, 0.0, 0.0, 0.0, 0.0, 0.0, 0.0, 0.0, 0.0, -0.1344, 0.0, 0.0, 0.0, 0.0, 0.0, 0.0, 0.0, 0.001195, 4.732e-05, -0.009263, 0.0, 0.0, 0.0, 0.0, 0.0, 0.002963, 0.0003209, 0.001195, 4.732e-05, 0.0, 0.0, 0.0, 0.0, 0.01613, 0.003105, 0.002963, 0.0003209, 0.0, 0.0, 0.0, 0.0, 0.02536, 0.007192, 0.01613, 0.003105, 0.0, 0.0, 0.0, 0.0, 0.03021, 0.01118, 0.02536, 0.007192, 0.0, 0.0, 0.0, 0.0, 0.0444, 0.03319, 0.02991, 0.01775, 0.0, 0.0, 0.0, 0.0, 0.0, 0.0, 0.0, 0.0, 0.0, 0.0, 0.0, 0.0, 0.0, 0.0, 0.0, 0.0, 0.0, 0.0, 0.0, 0.0, 0.0, 0.0, 0.0, 0.0, 0.0, 0.0, 0.0, 0.0, 0.0, 0.0, 0.0, 0.0, 0.0, 0.0, 0.0, 0.0, 0.0, 0.0, 0.0, 0.0, 0.0, 0.0, 0.0, 0.0, 0.0, 0.0, 0.0, 0.0, 0.0, 0.0, 0.0, 0.0, 0.0, 0.0, 0.0, 0.0, 0.0, 0.0, 0.0, 0.0, 0.0, 0.0, 0.0, 0.0, 0.0, 0.0, 0.0, 0.0, 0.0, 0.0, 0.0, 0.0, 0.0, 0.0, 0.0, 0.0, 0.0, 0.0, 0.0, 0.0, 0.0, 0.0, 0.0, 0.0, 0.0, 0.0, 0.0, 0.0, 0.0, 0.0, 0.0, 0.0, 0.0, 0.0, 0.0, 0.0, 0.0, 0.0, 0.0, 0.0, 0.0, 0.0, 0.0, 0.0, 0.0, 0.0, 0.0, 0.0, 0.0, 0.0, 0.0, 0.0, 0.0, 0.0, 0.0, 0.0, 0.0, 0.0, 0.0, 0.0, 0.0, 0.0, 0.0, 0.0, 0.0, 0.0, 0.0, 0.0, 0.014, 0.01593, 0.0, 0.0, 0.0, 0.0, 0.0, 0.0, 0.0, 0.0, 0.0, 0.0, 0.0, 0.0, 0.0, 0.0, 0.0, 0.0, 0.0, 0.0, 0.0, 0.0, 0.0, 0.0, 0.0, 0.0, 0.0, 0.0, 0.0, 0.0, 0.0, 0.0, 0.0, 0.0, 0.0, 0.0, 0.0, 0.0, 0.0, 0.0, 0.0, 0.0, 0.0, 0.0, 0.0, 0.0, 0.0, 0.0, 0.0, 0.0, 0.0, 0.0, 0.0, 0.0, 0.0, 0.0, 0.0, 0.0, 0.0, 0.0, 0.0, 0.0, 0.0, 0.0, 0.0, 0.0, 0.0, 0.0, -0.009263, 0.0, -0.1344, 0.0, 0.0, 0.0, 0.0, 0.0, 0.0, 0.0, 0.0, 0.0, 0.0, 0.0, 0.0, 0.0, 0.0, 0.0, 0.0, 0.0, 0.0, 0.0, 0.0, 0.0, 0.0, 0.0, 0.0, 0.0, 0.0, 0.0, 0.0, 0.0, 0.0, 0.0, 0.0, 0.0, 0.0, 0.0, 0.0, 0.0, 0.0, 0.0, 0.0, 0.0, 0.0, 0.0, 0.0, 0.0, 0.0, 0.0, 0.0, 0.0, 0.0, 0.0, 0.0, 0.0, 0.0, 0.0, 0.0, 0.0, 0.0, 0.0, 0.0, 0.0, 0.0, 0.0, 0.0, 0.0, 0.0, 0.0, 0.0, 0.0, 0.0, 0.0, 0.0, 0.0, 0.0, 0.0, 0.0, 0.0, 0.0, 0.0, 0.0, 0.0, 0.0, 0.0, 0.0, 0.0, 0.0, 0.0, 0.0, 0.0, 0.0, 0.0, 0.0, 0.0, 0.0, 0.0, 0.0, 0.0, 0.0, 0.0, 0.0, 0.0, 0.0, 0.0, 0.0, 0.0, 0.0, 0.0, 0.0, 0.0, 0.0, 0.0, 0.0, 0.0, 0.0, 0.0, 0.0, 0.0, 0.0, 0.0, 0.0, 0.0, 0.0, 0.0, 0.0, 0.0, 0.0, 0.0, 0.0, 0.0, 0.0, 0.0, 0.0, 0.0, 0.0, 0.0, 0.0, 0.0, 0.0, 0.0, 0.0, 0.0, 0.0, 0.0, 0.0, 0.0, 0.0, 0.0, 0.0, 0.0, 0.0, 0.0, 0.0, 0.0, 0.0, 0.0, 0.0, 0.0, 0.0, 0.0, 0.0, 0.0, 0.0, 0.0, 0.0, 0.0, 0.0, 0.0, 0.0, 0.0, 0.0, 0.0, 0.0, 0.0, 0.0, 0.0, 0.0, 0.0, 0.0, 0.0, 0.0, 0.0, 0.0, 0.0, 0.0, 0.0, 0.0, 0.0, 0.0, 0.0, 0.0, 0.0, 0.0, 0.0, 0.0, 0.0, 0.0, 0.0, 0.0, 0.0, 0.0, 0.0, 0.0, 0.0, 0.0, 0.0, 0.0, 0.0, 0.0, 0.0, 0.0, 0.0, 0.0, 0.0, 0.0, 0.0, 0.0, 0.0, 0.0, 0.0, 0.0, 0.0, 0.0, 0.0, 0.0, 0.0, 0.0, 0.0, 0.0, 0.0, 0.0, 0.0, 0.0, 0.0, 0.0, 0.0, 0.0, 0.0, 0.0, 0.0, 0.0, 0.0, 0.0, 0.0, 0.0, 0.0, 0.0, 0.0, 0.0, 0.0, 0.0, 0.0, 0.0, 0.0, 0.0, 0.0, 0.0, 0.0, 0.0, 0.0, 0.0, 0.0, 0.0, 0.0, 0.0, 0.0, 0.0, 0.0, 0.0, 0.0, 0.0, 0.0, 0.0, 0.0, 0.0, 0.0, 0.0, 0.0, 0.0, 0.0, 0.0, 0.0, 0.0, 0.0, 0.0, 0.0, 0.0, 0.0, 0.0, 0.0, 0.0, 0.0, 0.0, 0.0, 0.0, 0.0, 0.0, 0.0, 0.0, 0.0, 0.0, 0.0, 0.0, 0.0, 0.0, 0.0, 0.0, 0.0, 0.0, 0.0, 0.0, 0.0, 0.0, 0.0, 0.0, 0.0, 0.0, 0.0, 0.0, 0.0, 0.0, 0.0, 0.0, 0.0, 0.0, 0.0, 0.0, 0.0, 0.0, 0.0, 0.0, 0.0, 0.0, 0.0, 0.0, 0.0, 0.0, 0.0, 0.0, 0.0, 0.0, 0.0, 0.0, 0.0, 0.0, 0.0, 0.0, 0.0, 0.0, 0.0, 0.0, 0.0, 0.0, 0.0, 0.0, 0.0, 0.0, 0.0, 0.0, 0.0, 0.0, 0.0, 0.0, 0.0, 0.0, 0.0, 0.0, 0.0, 0.0, 0.0, 0.0, 0.0, 0.0, 0.0, 0.0, 0.0, 0.0, 0.0, 0.0, 0.0, 0.0, 0.0, 0.0, 0.0, 0.0, 0.0, 0.0, 0.0, 0.0, 0.0, 0.0, 0.0, 0.0, 0.0, 0.0, 0.0, 0.0, 0.0, 0.0, 0.0, 0.0, 0.0, 0.0, 0.0, 0.0, 0.0, 0.0, 0.0, 0.0, 0.0, 0.0, 0.0, 0.0, 0.0, 0.0, 0.0, 0.0, 0.0, 0.0, 0.0, 0.0, 0.0, 0.0, 0.0, 0.0, 0.0, 0.0, 0.0, 0.0, 0.0, 0.0, 0.0, 0.0, 0.0, 0.0, 0.0, 0.0, 0.0, 0.0, 0.0, 0.0, 0.0, 0.0, 0.0, 0.0, 0.0, 0.0, 0.0, 0.0, 0.0, 0.0, 0.0, 0.0, 0.0, 0.0, 0.0, 0.0, 0.0, 0.0, 0.0, 0.0, 0.0, 0.0, 0.0, 0.0, 0.0, 0.0, 0.0, 0.0, 0.0, 0.0, 0.0, 0.0, 0.0, 0.0, 0.0, 0.0, 0.0, 0.0, 0.0, 0.0, 0.0, 0.0, 0.0, 0.0, 0.0, 0.0, 0.0, 0.0, 0.0, 0.0, 0.0, 0.0, 0.0, 0.0, 0.0, 0.0, 0.0, 0.0, 0.0, 0.0, 0.0, 0.0, 0.0, 0.0, 0.0, 0.0, 0.0, 0.0, 0.0, 0.0, 0.0, 0.0, 0.0, 0.0, 0.0, 0.0, 0.0, 0.0, 0.0, 0.0, 0.0, 0.0, 0.0, 0.0, 0.0, 0.0, 0.0, 0.0, 0.0, 0.0, 0.0, 0.0, 0.0, 0.0, 0.0, 0.0, 0.0, 0.0, 0.0, 0.0, 0.0, 0.0, 0.0, 0.0, 0.0, 0.0, 0.0, 0.0, 0.0, 0.0, 0.0, 0.0, 0.0, 0.0, 0.0, 0.0, 0.0, 0.0, 0.0, 0.0, 0.0, 0.0, 0.0, 0.0, 0.0, 0.0, 0.0, 0.0, 0.0, 0.0, 0.0, 0.0, 0.0, 0.0, 0.0, 0.0, 0.0, 0.0, 0.0, 0.0, 0.0, 0.0, 0.0, 0.0, 0.0, 0.0, 0.0, 0.0, 0.0, 0.0, 0.0, 0.0, 0.0, 0.0, 0.0, 0.0, 0.0, 0.0, 0.0, 0.0, 0.0, 0.0, 0.0, 0.0, 0.0, 0.0, 0.0, 0.0, 0.0, 0.0, 0.0, 0.0, 0.0, 0.0, 0.0, 0.0, 0.0, 0.0, 0.0, 0.0, 0.0, 0.02991, 0.01775, 0.03106, 0.01451, 0.0, 0.0, 0.0, 0.0, 0.0, 0.0, 0.0, 0.0, 0.0, 0.0, 0.0, 0.0, 0.0, 0.0, 0.0, 0.0, 0.0, 0.0, 0.0, 0.0, 0.0, 0.0, 0.0, 0.0, 0.0, 0.0, 0.0, 0.0, 0.0, 0.0, 0.0, 0.0, 0.0, 0.0, 0.0, 0.0, 0.0, 0.0, 0.0, 0.0, 0.0, 0.0, 0.0, 0.0, 0.0, 0.0, 0.0, 0.0, 0.0, 0.0, 0.0, 0.0, 0.0, 0.0, 0.0, 0.0, 0.0, 0.0, 0.0, 0.0, 0.0, 0.0, 0.0, 0.0, 0.0, 0.0, 0.0, 0.0, 0.0, 0.0, 0.0, 0.0, 0.0, 0.0, 0.0, 0.0, 0.0, 0.0, 0.0, 0.0, 0.0, 0.0, 0.0, 0.0, 0.0, 0.0, 0.0, 0.0, 0.0, 0.0, 0.0, 0.0, 0.0, 0.0, 0.0, 0.0, 0.0, 0.0, 0.0, 0.0, 0.0, 0.0, 0.0, 0.0, 0.0, 0.0, 0.0, 0.0, 0.0, 0.0, 0.0, 0.0, 0.0, 0.0, 0.0, 0.0, 0.0, 0.0, 0.0, 0.0, 0.0, 0.0, 0.0, 0.0, 0.0, 0.0, 0.0, 0.0, 0.0, 0.0, 0.0, 0.0, 0.0, 0.0, 0.0, 0.0, 0.0, 0.0, 0.0, 0.0, 0.0, 0.0, 0.0, 0.0, 0.0, 0.0, 0.0, 0.0, 0.0, 0.0, 0.0, 0.0, 0.0, 0.0, 0.0, 0.0, 0.0, 0.0, 0.0, 0.0, 0.0, 0.0, 0.0, 0.0, 0.0, 0.0, 0.0, 0.0, 0.0, 0.0, 0.0, 0.0, 0.0, 0.0, 0.0, 0.0, 0.0, 0.0, 0.0, 0.0, 0.0, 0.0, 0.0, 0.0, 0.0, 0.0, 0.0, 0.0, 0.0, 0.0, 0.0, 0.0, 0.0, 0.0, 0.0, 0.0, 0.0, 0.0, 0.0, 0.0, 0.0, 0.0, 0.04178, 0.04754, 0.2818, 0.3006, 0.2812, 0.2957, 0.014, 0.01593, 0.009486, 0.01079, 0.04178, 0.04754, 0.014, 0.01593, 0.0, 0.0, 0.009486, 0.01079, 0.0, 0.0, 0.0, 0.0, 0.0, 0.0, 0.0, 0.0, 0.0, 0.0, 0.0, 0.0, 0.0, 0.0, 0.0, 0.0, 0.0, 0.0, 0.0, 0.0, 0.0, 0.0, 0.0, 0.0, 0.0, 0.0, 0.0, 0.0, 0.0, 0.0, 0.9155, 0.9862, 0.9155, 1.0, 0.7926, 1.0, 0.7926, 0.9862, 0.0, 0.0, 0.0, 0.0, 0.0, 0.0, 0.0, 0.0, 0.0, 0.0, 0.0, 0.0, 0.0, 0.0, 0.0, 0.0, 0.0, 0.0, 0.0, 0.0, 0.0, 0.0, 0.0, 0.0, 0.0, 0.0, 0.0, 0.0, 0.0, 0.0, 0.0, 0.0, 0.0, 0.0, 0.0, 0.0, 0.0, 0.0, 0.0, 0.0, 0.0, 0.0, 0.0, 0.0, 0.0, 0.0, 0.0, 0.0, 0.971, 0.9862, 1.0, 0.7174, 0.0444, 0.03319, 0.2812, 0.2957, 0.0, 0.0, 0.0, 0.0, 0.0, 0.0, 0.0, 0.0, 0.0, 0.0, 0.0, 0.0, 0.0, 0.0, 0.0, 0.0, 0.0, 0.0, 0.0, 0.0, 0.0, 0.0, 0.0, 0.0, 0.0, 0.0, 0.0, 0.0, 0.0, 0.0, 0.0, 0.0, 0.0, 0.0, 0.0, 0.0, 0.0, 0.0, 0.0, 0.0, 0.0, 0.0, 0.0, 0.0, 0.0, 0.0, 0.0, 0.0, 0.0, 0.0, 0.0, 0.0, 0.0, 0.0, 0.0, 0.0, 0.0, 0.0, 0.0, 0.0, 0.0, 0.0, 0.0, 0.0, 0.0, 0.0, 0.0, 0.0, 0.0, 0.0, 0.0, 0.0, 0.7926, 0.3212, 0.9155, 0.3212, 0.9155, 0.419, 0.7926, 0.419, 0.7926, 0.419, 0.9155, 0.419, 0.9155, 0.5604, 0.7926, 0.5604, 0.5, 0.3212, 0.6753, 0.3212, 0.6753, 0.419, 0.5, 0.419, 0.5, 0.419, 0.6753, 0.419, 0.6753, 0.5604, 0.5, 0.5604, 0.6753, 0.3212, 0.7926, 0.3212, 0.7926, 0.419, 0.6753, 0.419, 0.6753, 0.419, 0.7926, 0.419, 0.7926, 0.5604, 0.6753, 0.5604, 0.9155, 0.3212, 1.0, 0.3212, 1.0, 0.419, 0.9155, 0.419, 0.9155, 0.419, 1.0, 0.419, 1.0, 0.5604, 0.9155, 0.5604, 0.7926, 0.06937, 0.9155, 0.06937, 0.9155, 0.1398, 0.7926, 0.1398, 0.5, 0.06937, 0.6753, 0.06937, 0.6753, 0.1398, 0.5, 0.1398, 0.6753, 0.06937, 0.7926, 0.06937, 0.7926, 0.1398, 0.6753, 0.1398, 0.9155, 0.06937, 1.0, 0.06937, 1.0, 0.1398, 0.9155, 0.1398, 0.0, 0.0, 0.0, 0.0, 0.0, 0.0, 0.0, 0.0, 0.0, 0.0, 0.0, 0.0, 0.0, 0.0, 0.0, 0.0, 0.0, 0.0, 0.0, 0.0, 0.0, 0.0, 0.0, 0.0, 0.0, 0.0, 0.0, 0.0, 0.0, 0.0, 0.0, 0.0, 0.0, 0.0, 0.0, 0.0, 0.0, 0.0, 0.0, 0.0, 0.0, 0.0, 0.0, 0.0, 0.0, 0.0, 0.0, 0.0, 0.0, 0.0, 0.0, 0.0, 0.0, 0.0, 0.0, 0.0, 0.0, 0.0, 0.0, 0.0, 0.0, 0.0, 0.0, 0.0, 0.0, 0.0, 0.03106, 0.01451, 0.03021, 0.01118, 0.0, 0.0, 0.0, 0.0, 0.0, 0.0, 0.0, 0.0, 0.0, 0.0, 0.0, 0.0, 0.0, 0.0, 0.0, 0.0, 0.0, 0.0, 0.0, 0.0, 0.0, 0.0, 0.0, 0.0, 0.0, 0.0, 0.0, 0.0, 0.0, 0.0, 0.0, 0.0, 0.0, 0.0, 0.0, 0.0, 0.0, 0.0, 0.0, 0.0, 0.0, 0.0, 0.7926, 0.1398, 0.9155, 0.1398, 0.9155, 0.2304, 0.7926, 0.2304, 0.5, 0.1398, 0.6753, 0.1398, 0.6753, 0.2304, 0.5, 0.2304, 0.6753, 0.1398, 0.7926, 0.1398, 0.7926, 0.2304, 0.6753, 0.2304, 0.9155, 0.1398, 1.0, 0.1398, 1.0, 0.2304, 0.9155, 0.2304, 0.0, 0.0, 0.0, 0.0, 0.0, 0.0, 0.0, 0.0, 0.0, 0.0, 0.0, 0.0, 0.0, 0.0, 0.009486, 0.01079, 1.0, 0.7174, 1.0, 0.5604, 0.02991, 0.01775, 0.0444, 0.03319, 0.02991, 0.01775, 1.0, 0.5604, 1.0, 0.419, 0.03106, 0.01451, 0.03106, 0.01451, 1.0, 0.419, 1.0, 0.3212, 0.03021, 0.01118, 1.0, 0.3212, 1.0, 0.2304, 0.02536, 0.007192, 0.03021, 0.01118, 0.02536, 0.007192, 1.0, 0.2304, 1.0, 0.1398, 0.01613, 0.003105, 0.01613, 0.003105, 1.0, 0.1398, 1.0, 0.06937, 0.002963, 0.0003209, 1.0, 0.06937, 1.0, 0.0, 0.001195, 4.732e-05, 0.002963, 0.0003209, 0.9155, 0.0, 0.7926, 0.0, 0.7926, 0.0, 0.9155, 0.0, 0.001195, 4.732e-05, 1.0, 0.0, 0.8828, 0.0, -0.009263, 0.0, 0.7926, 0.0, 0.6753, 0.0, 0.6753, 0.0, 0.7926, 0.0, 0.6753, 0.0, 0.5, 0.0, 0.5, 0.0, 0.6753, 0.0, 1.0, 0.0, 0.9155, 0.0, 0.9155, 0.0, 0.8828, 0.0, 0.9155, 0.0, 0.7926, 0.0, 0.7926, 0.0, 0.9155, 0.0, 0.7926, 0.0, 0.6753, 0.0, 0.6753, 0.0, 0.7926, 0.0, -0.009263, 0.0, 0.8828, 0.0, 0.4716, 0.0, -0.1344, 0.0, 0.6753, 0.0, 0.5, 0.0, 0.5, 0.0, 0.6753, 0.0, 0.8828, 0.0, 0.9155, 0.0, 0.9155, 0.0, 0.4716, 0.0, -0.1344, 0.0, 0.4716, 0.0, 0.2873, 0.0, 0.0, 0.0, 0.0, 0.0, 0.2873, 0.0, 0.2849, 0.0, 0.0, 0.0, 0.0, 0.0, 0.2849, 0.0, 0.2805, 0.0, -0.006111, 0.0, -0.006111, 0.0, 0.2805, 0.0, 0.2815, 0.0, 0.0, 0.0, 0.0, 0.0, 0.0, 0.0, 0.0, 0.0, 0.0, 0.0, 0.0, 0.0, 0.0, 0.0, 0.0, 0.0, 0.0, 0.0, 0.0, 0.0, 0.0, 0.0, 0.0, 0.0, 0.0, 0.0, 0.0, 0.0, 0.0, 0.0, 0.0, 0.0, 0.0, 0.0, 0.0, 0.0, 0.0, 0.0, 0.0, 0.0, 0.0, 0.0, 0.0, 0.0, 0.0, 0.0, 0.0, 0.0, 0.0, 0.0, 0.0, 0.0, 0.0, 0.0, 0.0, 0.0, 0.0, 0.0, 0.0, 0.0, 0.0, 0.0, 0.0, 0.0, 0.0, 0.0, 0.0, 0.0, 0.0, 0.0, 0.0, 0.0, 0.0, 0.0, 0.0, 0.0, 0.0, 0.0, 0.0, 0.0, 0.0, 0.0, 0.0, 0.0, 0.0, 0.0, 0.0, 0.0, 0.0, 0.0, 0.0, 0.0, 0.0, 0.0, 0.0, 0.0, 0.0, 0.0, 0.0, 0.0, 0.0, 0.0, 0.0, 0.0, 0.0, 0.0, 0.0, 0.0, 0.0, 0.0, 0.0, 0.0, 0.0, 0.0, 0.0, 0.0, 0.0, 0.0, 0.0, 0.0, 0.0, 0.0, 0.0, 0.0, 0.0, 0.0, 0.0, 0.0, 0.0, 0.0, 0.0, 0.0, 0.0, 0.0, 0.0, 0.0, 0.0, 0.0, 0.0, 0.0, 0.0, 0.0, 0.0, 0.0, 0.0, 0.0, 0.0, 0.0, 0.0, 0.0, 0.0, 0.0, 0.0, 0.0, 0.0, 0.0, 0.0, 0.0, 0.0, 0.0, 0.0, 0.0, 0.0, 0.0, 0.0, 0.0, 0.0, 0.0, 0.0, 0.0, 0.0, 0.0, 0.0, 0.0, 0.0, 0.0, 0.0, 0.0, 0.0, 0.0, 0.0, 0.0, 0.0, 0.0, 0.0, 0.0, 0.0, 0.0, 0.0, 0.0, 0.0, 0.0, 0.0, 0.0, 0.6753, 1.0, 0.7926, 1.0, 0.7926, 1.0, 0.6753, 1.0, 0.9155, 1.0, 0.9679, 1.0, 0.9679, 1.0, 0.9155, 1.0, 0.9679, 1.0, 0.2818, 0.3006, 0.2004, 0.2175, 0.9679, 1.0, 0.5, 1.0, 0.6753, 1.0, 0.6753, 1.0, 0.5, 1.0, 0.7926, 1.0, 0.9155, 1.0, 0.9155, 1.0, 0.7926, 1.0, 0.6753, 0.9862, 0.6753, 1.0, 0.5, 1.0, 0.5, 0.9862, 0.971, 0.9862, 0.9679, 1.0, 0.9155, 1.0, 0.9155, 0.9862, 0.6753, 0.7174, 0.6753, 0.9862, 0.5, 0.9862, 0.5, 0.7174, 0.7926, 0.9862, 0.7926, 1.0, 0.6753, 1.0, 0.6753, 0.9862, 0.2812, 0.2957, 0.2818, 0.3006, 0.9679, 1.0, 0.971, 0.9862, 0.03713, 0.04224, 0.2004, 0.2175, 0.2818, 0.3006, 0.04178, 0.04754, 0.0, 0.0, 0.03713, 0.04224, 0.04178, 0.04754, 0.009486, 0.01079, 0.7558, 0.6208, 1.0, 0.6581, 1.0, 1.0, 0.7558, 1.0, 0.5, 0.6017, 0.7558, 0.6208, 0.7558, 1.0, 0.5, 1.0, 0.5, 0.0, 0.7558, 0.0, 0.7558, 0.2893, 0.5, 0.2893, 0.7558, 0.0, 1.0, 0.0, 1.0, 0.2893, 0.7558, 0.2893, 0.5, 0.2893, 0.7558, 0.2893, 0.7558, 0.6208, 0.5, 0.6017, 0.0, 0.0, 0.0, 0.0, 0.7558, 0.0, 0.5, 0.0, 0.7558, 0.0, 0.0, 0.0, 0.0, 0.0, 1.0, 0.0, 1.0, 1.0, 1.0, 0.6581, 0.4, 0.2423, 0.4, 0.3783, 0.7558, 0.2893, 1.0, 0.2893, 1.0, 0.6581, 0.7558, 0.6208, 1.0, 0.2893, 1.0, 0.0, 0.4, 0.0, 0.4, 0.1157, 0.005921, 0.0, 0.4, 0.0, 1.0, 0.0, 0.0, 0.0, 0.0, 0.0, 0.0, 0.0, 0.0, 0.0, 0.0, 0.0, 0.0, 0.0, 0.0, 0.0, 0.0, 0.0, 0.0, 0.0, 0.0, 0.0, 0.0, 0.0, 0.0, 0.0, 0.0, 0.0, 0.0, 0.0, 0.0, 0.0, 0.0, 0.0, 0.0, 0.0, 0.0, 0.0, 0.0, 0.0, 0.0, 0.0, 0.0, 0.0, 0.0, 0.0, 0.0, 0.0, 0.0, 0.0, 0.0, 0.0, 0.0, 0.0, 0.0, 0.0, 0.0, 0.0, 0.0, 0.0, 0.0, 0.0, 0.0, 0.0, 0.005921, 0.0, 0.0, 0.0, 0.0, 0.0, 0.0, 0.0, -0.01602, -0.01346, 0.0, 0.0, 0.4, 0.3783, 0.4, 0.2423, -0.03911, -0.02469, -0.01602, -0.01346, 1.0, 0.6581, 1.0, 0.2893, 0.4, 0.1157, 0.4, 0.2423, 0.4, 0.1157, 0.4, 0.0, 0.0, 0.0, -0.004259, -0.002689, 0.4, 0.0, 0.005921, 0.0, 0.0, 0.0, 0.0, 0.0, 0.0, 0.0, 0.0, 0.0, 0.0, 0.0, 0.0, 0.0, 0.0, 0.0, 0.0, 0.0, 0.0, 0.0, 0.0, 0.0, 0.0, 0.0, 0.0, 0.0, 0.0, 0.0, 0.0, 0.0, 0.0, 0.0, 0.0, 0.0, 0.0, 0.0, 0.0, 0.0, 0.0, 0.0, 0.0, 0.0, 0.0, 0.0, 0.0, 0.0, 0.0, 0.0, 0.0, 0.0, 0.0, 0.0, 0.0, 0.0, 0.0, 0.0, 0.0, 0.0, 0.0, 0.0, 0.0, 0.0, 0.0, 0.0, 0.0, 0.0, 0.0, 0.0, 0.0, 0.0, 0.0, 0.0, 0.0, 0.0, 0.0, 0.0, 0.0, 0.0, 0.4, 0.2423, 0.4, 0.1157, -0.004259, -0.002689, -0.03911, -0.02469, 0.0, 0.0, 0.0, 0.0, 0.0, 0.0, 0.0, 0.0, 0.0, 0.0, 0.0, 0.0, 0.0, 0.0, 0.0, 0.0, 0.0, 0.0, 0.0, 0.0, 0.0, 0.0, 0.0, 0.0, 0.0, 0.0, 0.0, 0.0, 0.0, 0.0, 0.0, 0.0, 0.0, 0.0, 0.0, 0.0, 0.0, 0.0, 0.0, 0.0, 0.0, 0.0, 0.0, 0.0, 0.0, 0.0, 0.0, 0.0, 0.0, 0.0, 0.0, 0.0, 0.0, 0.0, 0.0, 0.0, 0.0, 0.0, 0.0, 0.0, 0.0, 0.0, 0.0, 0.0, 0.0, 0.0, 0.0, 0.0, 0.0, 0.0, 0.0, 0.0, 0.0, 0.0, 0.0, 0.0, 0.0, 0.0, 0.0, 0.0, 0.0, 0.0, 0.0, 0.0, 0.0, 0.0, 0.0, 0.0, 0.0, 0.0, 0.0, 0.0, 0.0, 0.0, 0.0, 0.0, 0.0, 0.0, 0.0, 0.0, 0.0, 0.0, 0.0, 0.0, 0.0, 0.0, 0.0, 0.0, 0.0, 0.0, 0.0, 0.0, 0.0, 0.0, 0.0, 0.0, 0.0, 0.0, 0.0, 0.0, 0.0, 0.0, 0.0, 0.0, 0.0, 0.0, 0.0, 0.0, 0.0, 0.0, 0.0, 0.0, 0.0, 0.0, 0.0, 0.0, 0.0, 0.0, 0.0, 0.0, 0.0, 0.0, 0.0, 0.0, 0.0, 0.0, 0.0, 0.0, 0.0, 0.0, 0.0, 0.0, 0.0, 0.0, 0.0, 0.0, 0.0, 0.0, 0.0, 0.0, 0.0, 0.0, 0.0, 0.0, 0.0, 0.0, 0.0, 0.0, 0.0, 0.0, 0.0, 0.0, 0.0, 0.0, 0.0, 0.0, 0.0, 0.0, 0.0, 0.0, 0.0, 0.0, 0.0, 0.0, 0.0, 0.0, 0.0, 0.0, 0.0, 0.0, 0.0, 0.0, 0.0, 0.0, 0.0, 0.0, 0.0, 0.0, 0.0, 0.0, 0.0, 0.0, 0.0, 0.0, 0.0, 0.0, 0.0, 0.0, 0.0, 0.0, 0.0, 0.0, 0.0, 0.0, 0.0, 0.0, 0.0, 0.0, 0.0, 0.0, 0.0, 0.0, 0.0, 0.0, 0.0, 0.0, 0.0, 0.0, 0.0, 0.0, 0.0, 0.0, 0.0, 0.0, 0.0, 0.0, 0.0, 0.0, -0.004259, -0.002689, 0.0, 0.0, 0.0, 0.0, 0.0, 0.0, 0.0, 0.0, -0.03911, -0.02469, 0.0, 0.0, 0.0, 0.0, -0.01602, -0.01346, 0.0, 0.0, 0.0, 0.0, 0.0, 0.0, 0.0, 0.0, -0.01602, -0.01346, 0.0, 0.0, 0.0, 0.0, 0.0, 0.0, 0.0, 0.0, 0.0, 0.0, 0.0, 0.0, 0.0, 0.0, 0.0, 0.0, 0.0, 0.0, 0.0, 0.0, 0.0, 0.0, -0.004259, -0.002689, 0.0, 0.0, 0.0, 0.0, -0.03911, -0.02469, 1.0, 1.0, 0.4, 0.3783, 0.4, 0.4, 1.0, 1.0, 0.7558, 1.0, 1.0, 1.0, 1.0, 1.0, 0.7558, 1.0, 0.5, 1.0, 0.7558, 1.0, 0.7558, 1.0, 0.5, 1.0, 1.0, 1.0, 0.4, 0.4, 0.4, 0.4, 1.0, 1.0, 0.7558, 1.0, 1.0, 1.0, 1.0, 1.0, 0.7558, 1.0, 0.5, 1.0, 0.7558, 1.0, 0.7558, 1.0, 0.5, 1.0, 0.0, 0.0, 0.0, 0.0, 0.0, 0.0, 0.0, 0.0, 0.0, 0.0, 0.0, 0.0, 0.0, 0.0, 0.0, 0.0, 0.0, 0.0, 0.0, 0.0, 0.0, 0.0, 0.0, 0.0, 0.0, 0.0, 0.0, 0.0, 0.0, 0.0, 0.0, 0.0, 0.0, 0.0, 0.0, 0.0, 0.0, 0.0, 0.0, 0.0, 0.0, 0.0, 0.0, 0.0, 0.0, 0.0, 0.0, 0.0, 0.0, 0.0, 0.0, 0.0, 0.0, 0.0, 0.0, 0.0, 0.0, 0.0, 0.0, 0.0, 0.0, 0.0, 0.0, 0.0])
me_plane_002.materials.append(None)
me_plane_002.update()
me_plane_003 = bpy.data.meshes.new('Plane.003')
me_plane_003.from_pydata([(1.146, 2.955, -0.3804), (1.17, 2.938, -0.4093), (1.335, 2.863, -1.148), (1.346, 2.876, -0.9819), (1.351, 2.878, -0.8645), (1.237, 2.925, -0.491), (1.318, 2.908, -0.5913), (1.288, 1.825, -0.1706), (1.23, 2.131, -0.248), (1.202, 2.678, -0.3413), (1.152, 2.68, -0.339), (1.162, 2.128, -0.2461), (1.185, 1.77, -0.1677), (1.424, 1.606, -0.7249), (1.403, 1.988, -0.769), (1.367, 2.634, -0.8435), (1.333, 2.655, -0.5643), (1.409, 2.054, -0.43), (1.43, 1.678, -0.3826), (1.375, 1.817, -0.2323), (1.357, 2.155, -0.2802), (1.29, 2.669, -0.4224), (1.418, 1.588, -0.8515), (1.397, 1.971, -0.8925), (1.362, 2.618, -0.9619), (1.406, 1.574, -1.027), (1.385, 1.957, -1.065), (1.35, 2.604, -1.13), (1.334, 2.893, -0.7277), (1.435, 1.635, -0.5701), (1.414, 2.006, -0.6153), (1.35, 2.643, -0.7036), (1.178, 1.335, -0.1339), (1.317, 1.39, -0.1108), (1.112, 1.326, -0.132), (1.423, 1.256, -0.9974), (1.436, 1.265, -0.8198), (1.441, 1.275, -0.691), (1.395, 1.382, -0.1837), (1.446, 1.323, -0.3454), (1.452, 1.299, -0.5352), (1.11, 1.695, -0.1915), (1.125, 1.969, -0.2379)], [], [(13, 29, 40, 37), (38, 19, 7, 33), (39, 18, 19, 38), (39, 40, 29, 18), (10, 9, 1, 0), (31, 15, 4, 28), (9, 21, 5, 1), (15, 24, 3, 4), (21, 16, 6, 5), (24, 27, 2, 3), (26, 27, 24, 23), (22, 25, 26, 23), (16, 21, 20, 17), (19, 18, 17, 20), (23, 24, 15, 14), (35, 25, 22, 36), (13, 22, 23, 14), (20, 21, 9, 8), (7, 19, 20, 8), (17, 30, 31, 16), (29, 13, 14, 30), (12, 41, 34, 32), (12, 7, 8, 11), (14, 15, 31, 30), (8, 9, 10, 11), (18, 29, 30, 17), (16, 31, 28, 6), (13, 37, 36, 22), (32, 33, 7, 12), (11, 42, 41, 12)])
me_plane_003.polygons.foreach_set('use_smooth', [True] * 30)
_uv = me_plane_003.uv_layers.new(name='UVMap')
_uv.uv.foreach_set('vector', [0.0, 0.0, 0.0, 0.0, 0.0, 0.0, 0.0, 0.0, 0.0, 0.0, 0.0, 0.0, 0.0, 0.0, 0.0, 0.0, 0.0, 0.0, 0.0, 0.0, 0.0, 0.0, 0.0, 0.0, 0.0, 0.0, 0.0, 0.0, 0.0, 0.0, 0.0, 0.0, 0.0, 0.0, 0.0, 0.0, 0.0, 0.0, 0.0, 0.0, 0.0, 0.0, 0.0, 0.0, 0.0, 0.0, 0.0, 0.0, 0.0, 0.0, 0.0, 0.0, 0.0, 0.0, 0.0, 0.0, 0.0, 0.0, 0.0, 0.0, 0.0, 0.0, 0.0, 0.0, 0.0, 0.0, 0.0, 0.0, 0.0, 0.0, 0.0, 0.0, 0.0, 0.0, 0.0, 0.0, 0.0, 0.0, 0.0, 0.0, 0.0, 0.0, 0.0, 0.0, 0.0, 0.0, 0.0, 0.0, 0.0, 0.0, 0.0, 0.0, 0.0, 0.0, 0.0, 0.0, 0.0, 0.0, 0.0, 0.0, 0.0, 0.0, 0.0, 0.0, 0.0, 0.0, 0.0, 0.0, 0.0, 0.0, 0.0, 0.0, 0.0, 0.0, 0.0, 0.0, 0.0, 0.0, 0.0, 0.0, 0.0, 0.0, 0.0, 0.0, 0.0, 0.0, 0.0, 0.0, 0.0, 0.0, 0.0, 0.0, 0.0, 0.0, 0.0, 0.0, 0.0, 0.0, 0.0, 0.0, 0.0, 0.0, 0.0, 0.0, 0.0, 0.0, 0.0, 0.0, 0.0, 0.0, 0.0, 0.0, 0.0, 0.0, 0.0, 0.0, 0.0, 0.0, 0.0, 0.0, 0.0, 0.0, 0.0, 0.0, 0.0, 0.0, 0.0, 0.0, 0.009486, 0.01079, 0.04178, 0.04754, 0.014, 0.01593, 0.0, 0.0, 0.009486, 0.01079, 0.0, 0.0, 0.0, 0.0, 0.0, 0.0, 0.0, 0.0, 0.0, 0.0, 0.0, 0.0, 0.0, 0.0, 0.0, 0.0, 0.0, 0.0, 0.0, 0.0, 0.0, 0.0, 0.0, 0.0, 0.0, 0.0, 0.0, 0.0, 0.0, 0.0, 0.0, 0.0, 0.0, 0.0, 0.0, 0.0, 0.0, 0.0, 0.0, 0.0, 0.0, 0.0, 0.0, 0.0, 0.0, 0.0, 0.0, 0.0, 0.0, 0.0, 0.0, 0.0, 0.009486, 0.01079, 0.0, 0.0, 0.03713, 0.04224, 0.04178, 0.04754, 0.009486, 0.01079])
me_plane_003.materials.append(None)
me_plane_003.update()

# ---- objects
ob_light = bpy.data.objects.new('Light', light_light)
ob_camera = bpy.data.objects.new('Camera', cam_camera)
ob_trunk = bpy.data.objects.new('Trunk', me_plane)
ob_hood = bpy.data.objects.new('Hood', me_plane_001)
ob_smoothing_mesh = bpy.data.objects.new('Smoothing_mesh', me_plane_002)
ob_door = bpy.data.objects.new('Door', me_plane_003)
ob_back = bpy.data.objects.new('back', None)
ob_front = bpy.data.objects.new('front', None)
ob_side = bpy.data.objects.new('side', None)
ob_top = bpy.data.objects.new('top', None)

# ---- transforms, parenting, visibility, modifiers, constraints
ob_light.location = (4.076, 1.005, 5.904)
ob_light.rotation_euler = (0.6503, 0.05522, 1.866)
ob_light.lock_rotations_4d = False
ob_light.empty_display_type = 'ARROWS'
ob_light.color = (0.0, 0.0, 0.0, 0.0)
ob_light.lineart.crease_threshold = 0.0
ob_camera.location = (7.359, -6.926, 4.958)
ob_camera.rotation_euler = (1.109, 0.0, 0.8149)
ob_camera.lock_rotations_4d = False
ob_camera.empty_display_type = 'ARROWS'
ob_camera.color = (0.0, 0.0, 0.0, 0.0)
ob_camera.display_type = 'WIRE'
ob_camera.lineart.crease_threshold = 0.0
ob_trunk.location = (-0.00323, 1.527, 0.8421)
ob_trunk.rotation_euler = (-0.233, -5.127e-17, 6e-18)
ob_trunk.scale = (0.517, 0.517, 0.517)
ob_trunk.hide_select = True
_m = ob_trunk.modifiers.new('Mirror', 'MIRROR')
_m.use_clip = True
_m = ob_trunk.modifiers.new('Subdivision', 'SUBSURF')
_m.levels = 2
_m = ob_trunk.modifiers.new('Shrinkwrap', 'SHRINKWRAP')
_m.target = ob_smoothing_mesh
ob_hood.location = (0.01172, -1.381, 0.9359)
ob_hood.rotation_euler = (-6.203, 1.787e-17, 7.205e-19)
ob_hood.scale = (0.6241, 0.6241, 0.6241)
ob_hood.hide_select = True
_vg = ob_hood.vertex_groups.new(name='Hood_Smoothing')
_vg.add([0, 1, 2, 3, 4, 5, 6, 7, 8, 9, 10, 11, 12, 13, 14, 15, 18, 19, 21, 22, 23, 24, 25, 26, 35, 36, 42, 43, 45, 58, 59, 60], 1.0, 'REPLACE')
_vg = ob_hood.vertex_groups.new(name='Hood_Smoothing2')
_m = ob_hood.modifiers.new('Mirror', 'MIRROR')
_m.use_clip = True
_m = ob_hood.modifiers.new('Subdivision', 'SUBSURF')
_m.levels = 2
_m = ob_hood.modifiers.new('Shrinkwrap', 'SHRINKWRAP')
_m.target = ob_smoothing_mesh
_m.vertex_group = 'Hood_Smoothing'
ob_smoothing_mesh.location = (-0.009825, -1.375, 0.9359)
ob_smoothing_mesh.rotation_euler = (-6.203, 1.787e-17, 7.205e-19)
ob_smoothing_mesh.scale = (0.6241, 0.6241, 0.6241)
_m = ob_smoothing_mesh.modifiers.new('Mirror', 'MIRROR')
_m.use_clip = True
_m = ob_smoothing_mesh.modifiers.new('Subdivision', 'SUBSURF')
_m.levels = 2
ob_door.location = (-0.009825, -1.375, 0.9359)
ob_door.rotation_euler = (-6.203, 1.787e-17, 7.205e-19)
ob_door.scale = (0.6241, 0.6241, 0.6241)
_m = ob_door.modifiers.new('Mirror', 'MIRROR')
_m.use_clip = True
_m = ob_door.modifiers.new('Subdivision', 'SUBSURF')
_m.levels = 2
ob_back.location = (0.0, -3.0, 0.6998)
ob_back.rotation_euler = (1.571, 0.0, 3.142)
ob_back.empty_display_type = 'IMAGE'
ob_back.empty_display_size = 5.0
ob_back.use_empty_image_alpha = True
ob_back.empty_image_side = 'FRONT'
ob_back.color = (1.0, 1.0, 1.0, 0.2)
ob_front.location = (0.0, 3.0, 0.6917)
ob_front.rotation_euler = (1.571, 0.0, 3.142)
ob_front.empty_display_type = 'IMAGE'
ob_front.empty_display_size = 5.0
ob_front.use_empty_image_alpha = True
ob_front.empty_image_side = 'BACK'
ob_front.color = (1.0, 1.0, 1.0, 0.2)
ob_side.location = (-3.0, 0.0, 0.7031)
ob_side.rotation_euler = (1.571, -0.0, 1.571)
ob_side.empty_display_type = 'IMAGE'
ob_side.empty_display_size = 5.0
ob_side.use_empty_image_alpha = True
ob_side.empty_image_side = 'FRONT'
ob_side.color = (1.0, 1.0, 1.0, 0.2)
ob_top.location = (0.0, 0.0, -2.0)
ob_top.empty_display_type = 'IMAGE'
ob_top.empty_display_size = 5.0
ob_top.use_empty_image_alpha = True
ob_top.empty_image_side = 'FRONT'
ob_top.color = (1.0, 1.0, 1.0, 0.2)

# ---- collection membership
col_collection.objects.link(ob_light)
col_collection.objects.link(ob_camera)
col_collection.objects.link(ob_trunk)
col_collection.objects.link(ob_hood)
col_collection.objects.link(ob_smoothing_mesh)
col_collection.objects.link(ob_door)
col_reference.objects.link(ob_back)
col_reference.objects.link(ob_front)
col_reference.objects.link(ob_side)
col_reference.objects.link(ob_top)

# ---- scene / render settings (as saved in the file)
scene.camera = ob_camera
scene.frame_start = 1; scene.frame_end = 250; scene.frame_set(155)
scene.render.engine = 'BLENDER_EEVEE_NEXT'
scene.cycles.sampling_pattern = 'TABULATED_SOBOL'
bpy.context.view_layer.update()
